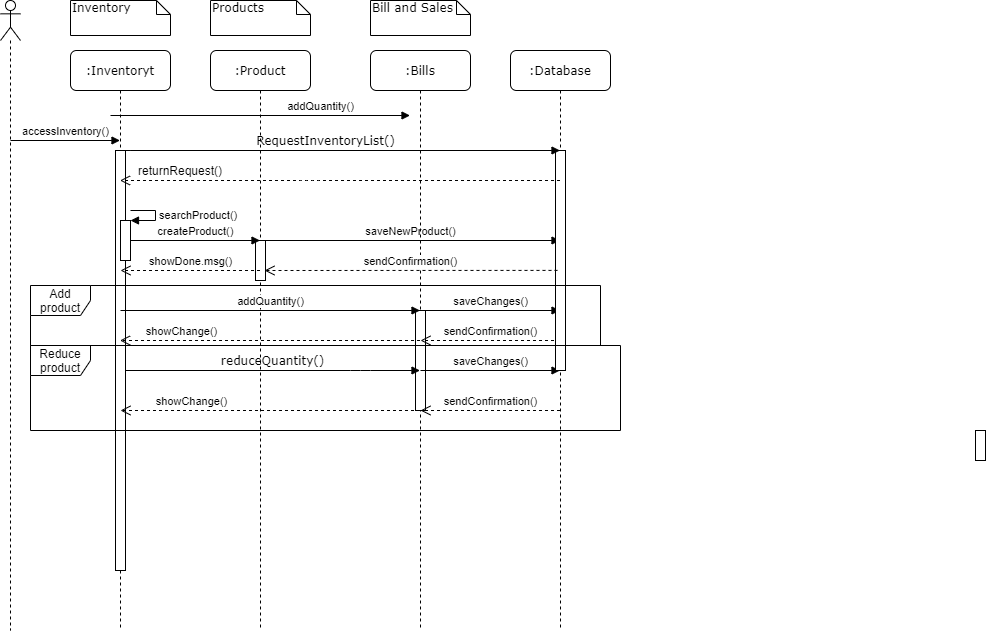

The diagram above was exported from draw.io. Its source (the exported page's mxGraphModel, read from the mxfile embedded in the PNG):
<mxGraphModel dx="1108" dy="401" grid="1" gridSize="10" guides="1" tooltips="1" connect="1" arrows="1" fold="1" page="1" pageScale="1" pageWidth="1100" pageHeight="850" background="#ffffff" math="0" shadow="0">
  <root>
    <mxCell id="0" />
    <mxCell id="1" parent="0" />
    <mxCell id="7baba1c4bc27f4b0-2" value=":Product" style="shape=umlLifeline;perimeter=lifelinePerimeter;whiteSpace=wrap;html=1;container=1;collapsible=0;recursiveResize=0;outlineConnect=0;rounded=1;shadow=0;comic=0;labelBackgroundColor=none;strokeWidth=1;fontFamily=Verdana;fontSize=12;align=center;" parent="1" vertex="1">
      <mxGeometry x="240" y="80" width="100" height="580" as="geometry" />
    </mxCell>
    <mxCell id="FycW-mWnpWSOimRrl8Pe-12" value="saveNewProduct()" style="html=1;verticalAlign=bottom;endArrow=block;" edge="1" parent="7baba1c4bc27f4b0-2" target="7baba1c4bc27f4b0-4">
      <mxGeometry width="80" relative="1" as="geometry">
        <mxPoint x="50" y="190" as="sourcePoint" />
        <mxPoint x="130" y="190" as="targetPoint" />
      </mxGeometry>
    </mxCell>
    <mxCell id="FycW-mWnpWSOimRrl8Pe-24" value="" style="html=1;points=[];perimeter=orthogonalPerimeter;" vertex="1" parent="7baba1c4bc27f4b0-2">
      <mxGeometry x="45" y="190" width="10" height="40" as="geometry" />
    </mxCell>
    <mxCell id="7baba1c4bc27f4b0-3" value=":Bills" style="shape=umlLifeline;perimeter=lifelinePerimeter;whiteSpace=wrap;html=1;container=1;collapsible=0;recursiveResize=0;outlineConnect=0;rounded=1;shadow=0;comic=0;labelBackgroundColor=none;strokeWidth=1;fontFamily=Verdana;fontSize=12;align=center;" parent="1" vertex="1">
      <mxGeometry x="400" y="80" width="100" height="580" as="geometry" />
    </mxCell>
    <mxCell id="7baba1c4bc27f4b0-13" value="" style="html=1;points=[];perimeter=orthogonalPerimeter;rounded=0;shadow=0;comic=0;labelBackgroundColor=none;strokeWidth=1;fontFamily=Verdana;fontSize=12;align=center;" parent="7baba1c4bc27f4b0-3" vertex="1">
      <mxGeometry x="45" y="260" width="10" height="100" as="geometry" />
    </mxCell>
    <mxCell id="FycW-mWnpWSOimRrl8Pe-16" value="saveChanges()" style="html=1;verticalAlign=bottom;endArrow=block;" edge="1" parent="7baba1c4bc27f4b0-3" target="7baba1c4bc27f4b0-4">
      <mxGeometry width="80" relative="1" as="geometry">
        <mxPoint x="50" y="260" as="sourcePoint" />
        <mxPoint x="130" y="260" as="targetPoint" />
      </mxGeometry>
    </mxCell>
    <mxCell id="FycW-mWnpWSOimRrl8Pe-18" value="sendConfirmation()" style="html=1;verticalAlign=bottom;endArrow=open;dashed=1;endSize=8;" edge="1" parent="7baba1c4bc27f4b0-3" source="7baba1c4bc27f4b0-4">
      <mxGeometry relative="1" as="geometry">
        <mxPoint x="140" y="290" as="sourcePoint" />
        <mxPoint x="50" y="290" as="targetPoint" />
      </mxGeometry>
    </mxCell>
    <mxCell id="FycW-mWnpWSOimRrl8Pe-19" value="saveChanges()" style="html=1;verticalAlign=bottom;endArrow=block;" edge="1" parent="7baba1c4bc27f4b0-3" target="7baba1c4bc27f4b0-4">
      <mxGeometry width="80" relative="1" as="geometry">
        <mxPoint x="50" y="320" as="sourcePoint" />
        <mxPoint x="130" y="320" as="targetPoint" />
      </mxGeometry>
    </mxCell>
    <mxCell id="FycW-mWnpWSOimRrl8Pe-20" value="sendConfirmation()" style="html=1;verticalAlign=bottom;endArrow=open;dashed=1;endSize=8;" edge="1" parent="7baba1c4bc27f4b0-3" source="7baba1c4bc27f4b0-4">
      <mxGeometry relative="1" as="geometry">
        <mxPoint x="130" y="360" as="sourcePoint" />
        <mxPoint x="50" y="360" as="targetPoint" />
      </mxGeometry>
    </mxCell>
    <mxCell id="7baba1c4bc27f4b0-4" value=":Database" style="shape=umlLifeline;perimeter=lifelinePerimeter;whiteSpace=wrap;html=1;container=1;collapsible=0;recursiveResize=0;outlineConnect=0;rounded=1;shadow=0;comic=0;labelBackgroundColor=none;strokeWidth=1;fontFamily=Verdana;fontSize=12;align=center;" parent="1" vertex="1">
      <mxGeometry x="540" y="80" width="100" height="580" as="geometry" />
    </mxCell>
    <mxCell id="7baba1c4bc27f4b0-8" value=":Inventoryt" style="shape=umlLifeline;perimeter=lifelinePerimeter;whiteSpace=wrap;html=1;container=1;collapsible=0;recursiveResize=0;outlineConnect=0;rounded=1;shadow=0;comic=0;labelBackgroundColor=none;strokeWidth=1;fontFamily=Verdana;fontSize=12;align=center;" parent="1" vertex="1">
      <mxGeometry x="100" y="80" width="100" height="580" as="geometry" />
    </mxCell>
    <mxCell id="7baba1c4bc27f4b0-9" value="" style="html=1;points=[];perimeter=orthogonalPerimeter;rounded=0;shadow=0;comic=0;labelBackgroundColor=none;strokeWidth=1;fontFamily=Verdana;fontSize=12;align=center;" parent="7baba1c4bc27f4b0-8" vertex="1">
      <mxGeometry x="45" y="100" width="10" height="420" as="geometry" />
    </mxCell>
    <mxCell id="FycW-mWnpWSOimRrl8Pe-5" value="" style="html=1;points=[];perimeter=orthogonalPerimeter;" vertex="1" parent="7baba1c4bc27f4b0-8">
      <mxGeometry x="50" y="170" width="10" height="40" as="geometry" />
    </mxCell>
    <mxCell id="FycW-mWnpWSOimRrl8Pe-6" value="searchProduct()" style="edgeStyle=orthogonalEdgeStyle;html=1;align=left;spacingLeft=2;endArrow=block;rounded=0;entryX=1;entryY=0;" edge="1" target="FycW-mWnpWSOimRrl8Pe-5" parent="7baba1c4bc27f4b0-8">
      <mxGeometry relative="1" as="geometry">
        <mxPoint x="60" y="160" as="sourcePoint" />
        <Array as="points">
          <mxPoint x="85" y="160" />
        </Array>
      </mxGeometry>
    </mxCell>
    <mxCell id="FycW-mWnpWSOimRrl8Pe-7" value="createProduct()" style="html=1;verticalAlign=bottom;endArrow=block;" edge="1" parent="7baba1c4bc27f4b0-8">
      <mxGeometry width="80" relative="1" as="geometry">
        <mxPoint x="60" y="190" as="sourcePoint" />
        <mxPoint x="189.5" y="190" as="targetPoint" />
      </mxGeometry>
    </mxCell>
    <mxCell id="FycW-mWnpWSOimRrl8Pe-14" value="showDone.msg()" style="html=1;verticalAlign=bottom;endArrow=open;dashed=1;endSize=8;" edge="1" parent="7baba1c4bc27f4b0-8" source="7baba1c4bc27f4b0-2">
      <mxGeometry relative="1" as="geometry">
        <mxPoint x="130" y="220" as="sourcePoint" />
        <mxPoint x="50" y="220" as="targetPoint" />
      </mxGeometry>
    </mxCell>
    <mxCell id="FycW-mWnpWSOimRrl8Pe-15" value="addQuantity()" style="html=1;verticalAlign=bottom;endArrow=block;" edge="1" parent="7baba1c4bc27f4b0-8">
      <mxGeometry x="0.4023" width="80" relative="1" as="geometry">
        <mxPoint x="40" y="65" as="sourcePoint" />
        <mxPoint x="339.5" y="65" as="targetPoint" />
        <mxPoint as="offset" />
      </mxGeometry>
    </mxCell>
    <mxCell id="FycW-mWnpWSOimRrl8Pe-21" value="showChange()" style="html=1;verticalAlign=bottom;endArrow=open;dashed=1;endSize=8;" edge="1" parent="7baba1c4bc27f4b0-8" source="7baba1c4bc27f4b0-3">
      <mxGeometry x="0.5326" relative="1" as="geometry">
        <mxPoint x="130" y="360" as="sourcePoint" />
        <mxPoint x="50" y="360" as="targetPoint" />
        <mxPoint x="1" as="offset" />
      </mxGeometry>
    </mxCell>
    <mxCell id="FycW-mWnpWSOimRrl8Pe-33" value="addQuantity()" style="html=1;verticalAlign=bottom;endArrow=block;" edge="1" parent="7baba1c4bc27f4b0-8" target="7baba1c4bc27f4b0-3">
      <mxGeometry width="80" relative="1" as="geometry">
        <mxPoint x="50" y="260" as="sourcePoint" />
        <mxPoint x="130" y="260" as="targetPoint" />
      </mxGeometry>
    </mxCell>
    <mxCell id="7baba1c4bc27f4b0-16" value="" style="html=1;points=[];perimeter=orthogonalPerimeter;rounded=0;shadow=0;comic=0;labelBackgroundColor=none;strokeWidth=1;fontFamily=Verdana;fontSize=12;align=center;" parent="1" vertex="1">
      <mxGeometry x="585" y="180" width="10" height="220" as="geometry" />
    </mxCell>
    <mxCell id="7baba1c4bc27f4b0-23" value="reduceQuantity()" style="html=1;verticalAlign=bottom;endArrow=block;labelBackgroundColor=none;fontFamily=Verdana;fontSize=12;" parent="1" source="7baba1c4bc27f4b0-9" target="7baba1c4bc27f4b0-3" edge="1">
      <mxGeometry relative="1" as="geometry">
        <mxPoint x="510" y="420" as="sourcePoint" />
        <mxPoint x="440" y="440" as="targetPoint" />
        <Array as="points">
          <mxPoint x="390" y="400" />
        </Array>
      </mxGeometry>
    </mxCell>
    <mxCell id="7baba1c4bc27f4b0-25" value="" style="html=1;points=[];perimeter=orthogonalPerimeter;rounded=0;shadow=0;comic=0;labelBackgroundColor=none;strokeColor=#000000;strokeWidth=1;fillColor=#FFFFFF;fontFamily=Verdana;fontSize=12;fontColor=#000000;align=center;" parent="1" vertex="1">
      <mxGeometry x="1005" y="460" width="10" height="30" as="geometry" />
    </mxCell>
    <mxCell id="7baba1c4bc27f4b0-11" value="RequestInventoryList()" style="html=1;verticalAlign=bottom;endArrow=block;labelBackgroundColor=none;fontFamily=Verdana;fontSize=12;edgeStyle=elbowEdgeStyle;elbow=vertical;" parent="1" target="7baba1c4bc27f4b0-4" edge="1">
      <mxGeometry relative="1" as="geometry">
        <mxPoint x="180" y="180" as="sourcePoint" />
        <Array as="points">
          <mxPoint x="150" y="180" />
        </Array>
      </mxGeometry>
    </mxCell>
    <mxCell id="7baba1c4bc27f4b0-40" value="Inventory" style="shape=note;whiteSpace=wrap;html=1;size=14;verticalAlign=top;align=left;spacingTop=-6;rounded=0;shadow=0;comic=0;labelBackgroundColor=none;strokeWidth=1;fontFamily=Verdana;fontSize=12" parent="1" vertex="1">
      <mxGeometry x="100" y="30" width="100" height="35" as="geometry" />
    </mxCell>
    <mxCell id="7baba1c4bc27f4b0-41" value="Products&amp;nbsp;" style="shape=note;whiteSpace=wrap;html=1;size=14;verticalAlign=top;align=left;spacingTop=-6;rounded=0;shadow=0;comic=0;labelBackgroundColor=none;strokeWidth=1;fontFamily=Verdana;fontSize=12" parent="1" vertex="1">
      <mxGeometry x="240" y="30" width="100" height="35" as="geometry" />
    </mxCell>
    <mxCell id="7baba1c4bc27f4b0-42" value="Bill and Sales" style="shape=note;whiteSpace=wrap;html=1;size=14;verticalAlign=top;align=left;spacingTop=-6;rounded=0;shadow=0;comic=0;labelBackgroundColor=none;strokeWidth=1;fontFamily=Verdana;fontSize=12" parent="1" vertex="1">
      <mxGeometry x="400" y="30" width="100" height="35" as="geometry" />
    </mxCell>
    <mxCell id="FycW-mWnpWSOimRrl8Pe-1" value="" style="shape=umlLifeline;participant=umlActor;perimeter=lifelinePerimeter;whiteSpace=wrap;html=1;container=1;collapsible=0;recursiveResize=0;verticalAlign=top;spacingTop=36;labelBackgroundColor=#ffffff;outlineConnect=0;" vertex="1" parent="1">
      <mxGeometry x="30" y="30" width="20" height="630" as="geometry" />
    </mxCell>
    <mxCell id="FycW-mWnpWSOimRrl8Pe-2" value="accessInventory()" style="html=1;verticalAlign=bottom;endArrow=block;" edge="1" parent="FycW-mWnpWSOimRrl8Pe-1" target="7baba1c4bc27f4b0-8">
      <mxGeometry width="80" relative="1" as="geometry">
        <mxPoint x="10" y="140" as="sourcePoint" />
        <mxPoint x="90" y="140" as="targetPoint" />
      </mxGeometry>
    </mxCell>
    <mxCell id="FycW-mWnpWSOimRrl8Pe-3" value="" style="html=1;verticalAlign=bottom;endArrow=open;dashed=1;endSize=8;" edge="1" parent="1" source="7baba1c4bc27f4b0-4" target="7baba1c4bc27f4b0-8">
      <mxGeometry relative="1" as="geometry">
        <mxPoint x="225" y="200" as="sourcePoint" />
        <mxPoint x="145" y="200" as="targetPoint" />
        <Array as="points">
          <mxPoint x="340" y="210" />
        </Array>
      </mxGeometry>
    </mxCell>
    <mxCell id="FycW-mWnpWSOimRrl8Pe-4" value="returnRequest()" style="text;html=1;strokeColor=none;fillColor=none;align=center;verticalAlign=middle;whiteSpace=wrap;rounded=0;" vertex="1" parent="1">
      <mxGeometry x="190" y="190" width="40" height="20" as="geometry" />
    </mxCell>
    <mxCell id="FycW-mWnpWSOimRrl8Pe-17" value="showChange()" style="html=1;verticalAlign=bottom;endArrow=open;dashed=1;endSize=8;" edge="1" parent="1" source="7baba1c4bc27f4b0-3" target="7baba1c4bc27f4b0-8">
      <mxGeometry x="0.5967" relative="1" as="geometry">
        <mxPoint x="240" y="370" as="sourcePoint" />
        <mxPoint x="160" y="370" as="targetPoint" />
        <mxPoint x="1" as="offset" />
      </mxGeometry>
    </mxCell>
    <mxCell id="FycW-mWnpWSOimRrl8Pe-13" value="sendConfirmation()" style="html=1;verticalAlign=bottom;endArrow=open;dashed=1;endSize=8;exitX=0.2;exitY=0.545;exitDx=0;exitDy=0;exitPerimeter=0;" edge="1" parent="1" source="7baba1c4bc27f4b0-16">
      <mxGeometry relative="1" as="geometry">
        <mxPoint x="370" y="300" as="sourcePoint" />
        <mxPoint x="294" y="300" as="targetPoint" />
      </mxGeometry>
    </mxCell>
    <mxCell id="FycW-mWnpWSOimRrl8Pe-28" value="Reduce product" style="shape=umlFrame;whiteSpace=wrap;html=1;" vertex="1" parent="1">
      <mxGeometry x="60" y="375" width="590" height="85" as="geometry" />
    </mxCell>
    <mxCell id="FycW-mWnpWSOimRrl8Pe-29" value="Add product" style="shape=umlFrame;whiteSpace=wrap;html=1;" vertex="1" parent="1">
      <mxGeometry x="60" y="315" width="570" height="60" as="geometry" />
    </mxCell>
  </root>
</mxGraphModel>